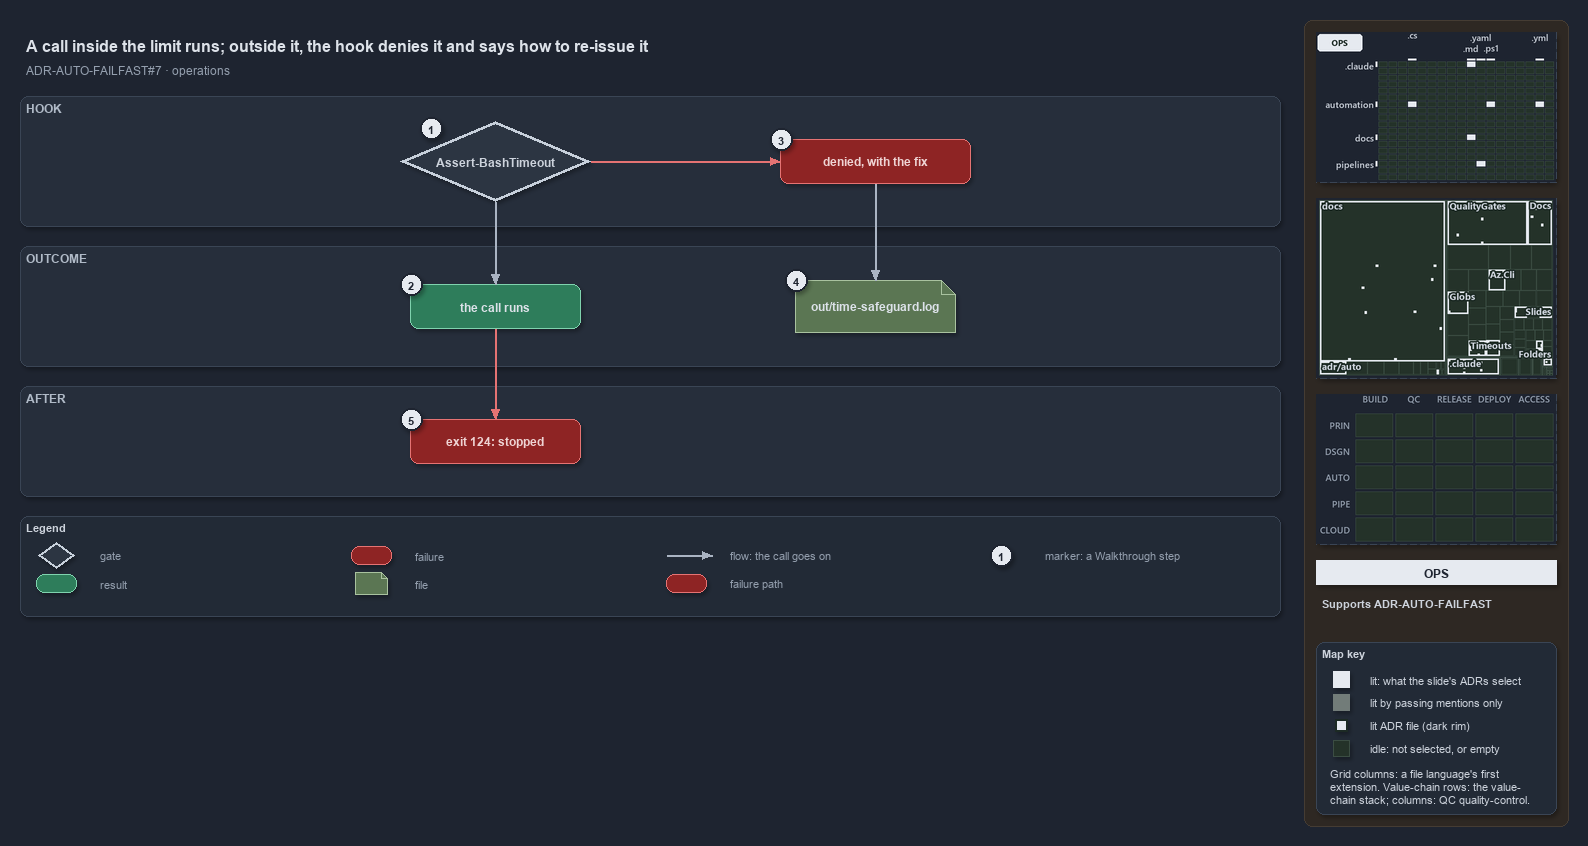

The diagram above was exported from draw.io. Its source (the exported page's mxGraphModel, read from the mxfile embedded in the PNG):
<mxGraphModel dx="1024" dy="768" grid="0" gridSize="10" guides="1" tooltips="1" connect="1" arrows="1" fold="1" page="1" pageScale="1" pageWidth="1572" pageHeight="650" background="#1E2430" math="0" shadow="1">
  <root>
    <mxCell id="0" />
    <mxCell id="1" parent="0" />
    <mxCell id="sidebar-bg" value="" style="rounded=1;arcSize=2;html=1;fillColor=#2E2823;strokeColor=#453C33;shadow=0;" vertex="1" parent="1">
      <mxGeometry x="1304" y="4" width="264" height="806" as="geometry" />
    </mxCell>
    <mxCell id="title" value="A call inside the limit runs; outside it, the hook denies it and says how to re-issue it" style="text;html=1;align=left;verticalAlign=middle;fontSize=16;fontStyle=1;fontColor=#DDE2E9;" vertex="1" parent="1">
      <mxGeometry x="20" y="14" width="1260" height="30" as="geometry" />
    </mxCell>
    <mxCell id="subtitle" value="ADR-AUTO-FAILFAST#7 &amp;#183; operations" style="text;html=1;align=left;verticalAlign=middle;fontSize=12;fontColor=#949FAE;" vertex="1" parent="1">
      <mxGeometry x="20" y="44" width="1240" height="20" as="geometry" />
    </mxCell>
    <mxCell id="band-hook" value="HOOK" style="rounded=1;html=1;arcSize=3;fillColor=#262E3B;strokeColor=#3A4555;verticalAlign=top;align=left;spacingLeft=8;fontStyle=1;fontSize=12;fontColor=#B0BAC7;" vertex="1" parent="1">
      <mxGeometry x="20" y="80" width="1260" height="130" as="geometry" />
    </mxCell>
    <mxCell id="band-outcome" value="OUTCOME" style="rounded=1;html=1;arcSize=3;fillColor=#262E3B;strokeColor=#3A4555;verticalAlign=top;align=left;spacingLeft=8;fontStyle=1;fontSize=12;fontColor=#B0BAC7;" vertex="1" parent="1">
      <mxGeometry x="20" y="230" width="1260" height="120" as="geometry" />
    </mxCell>
    <mxCell id="band-after" value="AFTER" style="rounded=1;html=1;arcSize=3;fillColor=#262E3B;strokeColor=#3A4555;verticalAlign=top;align=left;spacingLeft=8;fontStyle=1;fontSize=12;fontColor=#B0BAC7;" vertex="1" parent="1">
      <mxGeometry x="20" y="370" width="1260" height="110" as="geometry" />
    </mxCell>
    <mxCell id="g-hook" value="&lt;b&gt;Assert-BashTimeout&lt;/b&gt;" style="rhombus;whiteSpace=wrap;html=1;fillColor=#2C3542;strokeColor=#C7D0DB;strokeWidth=3;fontColor=#CDD3DC;fontSize=12;" vertex="1" parent="1">
      <mxGeometry x="400" y="105" width="190" height="80" as="geometry" />
    </mxCell>
    <mxCell id="g-deny" value="&lt;b&gt;denied, with the fix&lt;/b&gt;" style="rounded=1;whiteSpace=wrap;html=1;arcSize=20;fillColor=#8E2424;strokeColor=#E57373;fontColor=#EFD4D4;fontSize=12;" vertex="1" parent="1">
      <mxGeometry x="780" y="123" width="190" height="44" as="geometry" />
    </mxCell>
    <mxCell id="g-runs" value="&lt;b&gt;the call runs&lt;/b&gt;" style="rounded=1;whiteSpace=wrap;html=1;arcSize=20;fillColor=#2E7D5B;strokeColor=#7FD3AE;fontColor=#DDE2E9;fontSize=12;" vertex="1" parent="1">
      <mxGeometry x="410" y="268" width="170" height="44" as="geometry" />
    </mxCell>
    <mxCell id="g-log" value="&lt;b&gt;out/time-safeguard.log&lt;/b&gt;" style="shape=note;size=14;whiteSpace=wrap;html=1;fillColor=#5B7653;strokeColor=#A9C29F;fontColor=#DDE2E9;fontSize=12;" vertex="1" parent="1">
      <mxGeometry x="795" y="264" width="160" height="52" as="geometry" />
    </mxCell>
    <mxCell id="g-stopped" value="&lt;b&gt;exit 124: stopped&lt;/b&gt;" style="rounded=1;whiteSpace=wrap;html=1;arcSize=20;fillColor=#8E2424;strokeColor=#E57373;fontColor=#EFD4D4;fontSize=12;" vertex="1" parent="1">
      <mxGeometry x="410" y="403" width="170" height="44" as="geometry" />
    </mxCell>
    <mxCell id="p-e-hook-deny-a" value="" style="text;html=1;strokeColor=none;fillColor=none;" vertex="1" parent="1">
      <mxGeometry x="590" y="145" width="1" height="1" as="geometry" />
    </mxCell>
    <mxCell id="p-e-hook-deny-b" value="" style="text;html=1;strokeColor=none;fillColor=none;" vertex="1" parent="1">
      <mxGeometry x="780" y="145" width="1" height="1" as="geometry" />
    </mxCell>
    <mxCell id="e-hook-deny" value="" style="edgeStyle=orthogonalEdgeStyle;rounded=1;html=1;fontSize=10;fontColor=#CDD3DC;endArrow=block;strokeColor=#E57373;shadow=0;" edge="1" parent="1" source="p-e-hook-deny-a" target="p-e-hook-deny-b">
      <mxGeometry relative="1" as="geometry" />
    </mxCell>
    <mxCell id="p-e-hook-runs-a" value="" style="text;html=1;strokeColor=none;fillColor=none;" vertex="1" parent="1">
      <mxGeometry x="495" y="185" width="1" height="1" as="geometry" />
    </mxCell>
    <mxCell id="p-e-hook-runs-b" value="" style="text;html=1;strokeColor=none;fillColor=none;" vertex="1" parent="1">
      <mxGeometry x="495" y="268" width="1" height="1" as="geometry" />
    </mxCell>
    <mxCell id="e-hook-runs" value="" style="edgeStyle=orthogonalEdgeStyle;rounded=1;html=1;fontSize=10;fontColor=#CDD3DC;endArrow=block;strokeColor=#AAB4C3;shadow=0;" edge="1" parent="1" source="p-e-hook-runs-a" target="p-e-hook-runs-b">
      <mxGeometry relative="1" as="geometry" />
    </mxCell>
    <mxCell id="p-e-deny-log-a" value="" style="text;html=1;strokeColor=none;fillColor=none;" vertex="1" parent="1">
      <mxGeometry x="875" y="167" width="1" height="1" as="geometry" />
    </mxCell>
    <mxCell id="p-e-deny-log-b" value="" style="text;html=1;strokeColor=none;fillColor=none;" vertex="1" parent="1">
      <mxGeometry x="875" y="264" width="1" height="1" as="geometry" />
    </mxCell>
    <mxCell id="e-deny-log" value="" style="edgeStyle=orthogonalEdgeStyle;rounded=1;html=1;fontSize=10;fontColor=#CDD3DC;endArrow=block;strokeColor=#AAB4C3;shadow=0;" edge="1" parent="1" source="p-e-deny-log-a" target="p-e-deny-log-b">
      <mxGeometry relative="1" as="geometry" />
    </mxCell>
    <mxCell id="p-e-runs-stopped-a" value="" style="text;html=1;strokeColor=none;fillColor=none;" vertex="1" parent="1">
      <mxGeometry x="495" y="312" width="1" height="1" as="geometry" />
    </mxCell>
    <mxCell id="p-e-runs-stopped-b" value="" style="text;html=1;strokeColor=none;fillColor=none;" vertex="1" parent="1">
      <mxGeometry x="495" y="403" width="1" height="1" as="geometry" />
    </mxCell>
    <mxCell id="e-runs-stopped" value="" style="edgeStyle=orthogonalEdgeStyle;rounded=1;html=1;fontSize=10;fontColor=#CDD3DC;endArrow=block;strokeColor=#E57373;shadow=0;" edge="1" parent="1" source="p-e-runs-stopped-a" target="p-e-runs-stopped-b">
      <mxGeometry relative="1" as="geometry" />
    </mxCell>
    <mxCell id="mark-1" value="1" style="ellipse;html=1;fillColor=#E6EAF0;strokeColor=#1E2430;strokeWidth=2;fontColor=#1E2430;fontStyle=1;fontSize=11;" vertex="1" parent="1">
      <mxGeometry x="420" y="101" width="22" height="22" as="geometry" />
    </mxCell>
    <mxCell id="mark-2" value="2" style="ellipse;html=1;fillColor=#E6EAF0;strokeColor=#1E2430;strokeWidth=2;fontColor=#1E2430;fontStyle=1;fontSize=11;" vertex="1" parent="1">
      <mxGeometry x="400" y="257" width="22" height="22" as="geometry" />
    </mxCell>
    <mxCell id="mark-3" value="3" style="ellipse;html=1;fillColor=#E6EAF0;strokeColor=#1E2430;strokeWidth=2;fontColor=#1E2430;fontStyle=1;fontSize=11;" vertex="1" parent="1">
      <mxGeometry x="770" y="112" width="22" height="22" as="geometry" />
    </mxCell>
    <mxCell id="mark-4" value="4" style="ellipse;html=1;fillColor=#E6EAF0;strokeColor=#1E2430;strokeWidth=2;fontColor=#1E2430;fontStyle=1;fontSize=11;" vertex="1" parent="1">
      <mxGeometry x="785" y="253" width="22" height="22" as="geometry" />
    </mxCell>
    <mxCell id="mark-5" value="5" style="ellipse;html=1;fillColor=#E6EAF0;strokeColor=#1E2430;strokeWidth=2;fontColor=#1E2430;fontStyle=1;fontSize=11;" vertex="1" parent="1">
      <mxGeometry x="400" y="392" width="22" height="22" as="geometry" />
    </mxCell>
    <mxCell id="legend" value="&lt;b&gt;Legend&lt;/b&gt;" style="rounded=1;whiteSpace=wrap;html=1;arcSize=6;fillColor=#222A36;strokeColor=#3A4555;align=left;verticalAlign=top;spacing=8;fontSize=11;fontColor=#CDD3DC;" vertex="1" parent="1">
      <mxGeometry x="20" y="500" width="1260" height="100" as="geometry" />
    </mxCell>
    <mxCell id="lg-0" value="" style="rhombus;html=1;fillColor=#2C3542;strokeColor=#C7D0DB;strokeWidth=2;fontColor=#CDD3DC;" vertex="1" parent="1">
      <mxGeometry x="38" y="526" width="36" height="26" as="geometry" />
    </mxCell>
    <mxCell id="lg-0-t" value="gate" style="text;html=1;align=left;verticalAlign=middle;fontSize=11;fontColor=#949FAE;" vertex="1" parent="1">
      <mxGeometry x="94" y="529" width="245" height="20" as="geometry" />
    </mxCell>
    <mxCell id="lg-1" value="" style="rounded=1;html=1;arcSize=20;fillColor=#2E7D5B;strokeColor=#7FD3AE;" vertex="1" parent="1">
      <mxGeometry x="36" y="558" width="40" height="18" as="geometry" />
    </mxCell>
    <mxCell id="lg-1-t" value="result" style="text;html=1;align=left;verticalAlign=middle;fontSize=11;fontColor=#949FAE;" vertex="1" parent="1">
      <mxGeometry x="94" y="557" width="245" height="20" as="geometry" />
    </mxCell>
    <mxCell id="lg-2" value="" style="rounded=1;html=1;arcSize=20;fillColor=#8E2424;strokeColor=#E57373;" vertex="1" parent="1">
      <mxGeometry x="351" y="530" width="40" height="18" as="geometry" />
    </mxCell>
    <mxCell id="lg-2-t" value="failure" style="text;html=1;align=left;verticalAlign=middle;fontSize=11;fontColor=#949FAE;" vertex="1" parent="1">
      <mxGeometry x="409" y="529" width="245" height="20" as="geometry" />
    </mxCell>
    <mxCell id="lg-3" value="" style="shape=note;size=6;html=1;fillColor=#5B7653;strokeColor=#A9C29F;" vertex="1" parent="1">
      <mxGeometry x="355" y="556" width="32" height="22" as="geometry" />
    </mxCell>
    <mxCell id="lg-3-t" value="file" style="text;html=1;align=left;verticalAlign=middle;fontSize=11;fontColor=#949FAE;" vertex="1" parent="1">
      <mxGeometry x="409" y="557" width="245" height="20" as="geometry" />
    </mxCell>
    <mxCell id="lg-4-a" value="" style="text;html=1;strokeColor=none;fillColor=none;" vertex="1" parent="1">
      <mxGeometry x="666" y="539" width="1" height="1" as="geometry" />
    </mxCell>
    <mxCell id="lg-4-b" value="" style="text;html=1;strokeColor=none;fillColor=none;" vertex="1" parent="1">
      <mxGeometry x="712" y="539" width="1" height="1" as="geometry" />
    </mxCell>
    <mxCell id="lg-4" value="" style="edgeStyle=orthogonalEdgeStyle;rounded=1;html=1;fontSize=10;fontColor=#CDD3DC;endArrow=block;strokeColor=#AAB4C3;shadow=0;" edge="1" parent="1" source="lg-4-a" target="lg-4-b">
      <mxGeometry relative="1" as="geometry" />
    </mxCell>
    <mxCell id="lg-4-t" value="flow: the call goes on" style="text;html=1;align=left;verticalAlign=middle;fontSize=11;fontColor=#949FAE;" vertex="1" parent="1">
      <mxGeometry x="724" y="529" width="245" height="20" as="geometry" />
    </mxCell>
    <mxCell id="lg-5" value="" style="rounded=1;html=1;arcSize=20;fillColor=#8E2424;strokeColor=#E57373;" vertex="1" parent="1">
      <mxGeometry x="666" y="558" width="40" height="18" as="geometry" />
    </mxCell>
    <mxCell id="lg-5-t" value="failure path" style="text;html=1;align=left;verticalAlign=middle;fontSize=11;fontColor=#949FAE;" vertex="1" parent="1">
      <mxGeometry x="724" y="557" width="245" height="20" as="geometry" />
    </mxCell>
    <mxCell id="lg-6" value="1" style="ellipse;html=1;fillColor=#E6EAF0;strokeColor=#1E2430;strokeWidth=2;fontColor=#1E2430;fontStyle=1;fontSize=11;" vertex="1" parent="1">
      <mxGeometry x="990" y="528" width="22" height="22" as="geometry" />
    </mxCell>
    <mxCell id="lg-6-t" value="marker: a Walkthrough step" style="text;html=1;align=left;verticalAlign=middle;fontSize=11;fontColor=#949FAE;" vertex="1" parent="1">
      <mxGeometry x="1039" y="529" width="245" height="20" as="geometry" />
    </mxCell>
    <mxCell id="minimap-grid" value="" style="shape=image;imageAspect=0;rounded=1;arcSize=4;whiteSpace=wrap;html=1;fillColor=#262E3B;strokeColor=#3A4555;dashed=1;fontColor=#949FAE;fontSize=11;image=data:image/png,(base64 omitted: 12172 chars);" vertex="1" parent="1">
      <mxGeometry x="1316" y="16" width="240" height="150" as="geometry" />
    </mxCell>
    <mxCell id="minimap-tree" value="" style="shape=image;imageAspect=0;rounded=1;arcSize=4;whiteSpace=wrap;html=1;fillColor=#262E3B;strokeColor=#3A4555;dashed=1;fontColor=#949FAE;fontSize=11;image=data:image/png,(base64 omitted: 23836 chars);" vertex="1" parent="1">
      <mxGeometry x="1316" y="182" width="240" height="180" as="geometry" />
    </mxCell>
    <mxCell id="minimap-chain" value="" style="shape=image;imageAspect=0;rounded=1;arcSize=4;whiteSpace=wrap;html=1;fillColor=#262E3B;strokeColor=#3A4555;dashed=1;fontColor=#949FAE;fontSize=11;image=data:image/png,(base64 omitted: 11912 chars);" vertex="1" parent="1">
      <mxGeometry x="1316" y="378" width="240" height="150" as="geometry" />
    </mxCell>
    <mxCell id="lens-badge" value="OPS" style="rounded=0;whiteSpace=wrap;html=1;align=center;verticalAlign=middle;fontSize=12;fontStyle=1;fontColor=#1E2430;fillColor=#E6EAF0;strokeColor=none;" vertex="1" parent="1">
      <mxGeometry x="1316" y="544" width="240" height="24" as="geometry" />
    </mxCell>
    <mxCell id="supports" value="&lt;b&gt;Supports&lt;/b&gt; ADR-AUTO-FAILFAST" style="text;html=1;whiteSpace=wrap;align=left;verticalAlign=top;fontSize=11;fontColor=#CDD3DC;" vertex="1" parent="1">
      <mxGeometry x="1316" y="576" width="240" height="38" as="geometry" />
    </mxCell>
    <mxCell id="mapkey" value="&lt;b&gt;Map key&lt;/b&gt;" style="rounded=1;arcSize=6;whiteSpace=wrap;html=1;align=left;verticalAlign=top;fontSize=11;fontColor=#CDD3DC;fillColor=#222A36;strokeColor=#3A4555;spacingLeft=8;spacingTop=2;" vertex="1" parent="1">
      <mxGeometry x="1316" y="626" width="240" height="172" as="geometry" />
    </mxCell>
    <mxCell id="mapkey-lit" value="" style="rounded=0;html=1;fillColor=#E6EAF0;strokeColor=#E6EAF0;" vertex="1" parent="1">
      <mxGeometry x="1333.0" y="655.0" width="16" height="16" as="geometry" />
    </mxCell>
    <mxCell id="mapkey-lit-text" value="lit: what the slide's ADRs select" style="text;html=1;align=left;verticalAlign=middle;fontSize=11;fontColor=#CDD3DC;" vertex="1" parent="1">
      <mxGeometry x="1364" y="653" width="184" height="20" as="geometry" />
    </mxCell>
    <mxCell id="mapkey-touched" value="" style="rounded=0;html=1;fillColor=#727C79;strokeColor=#727C79;" vertex="1" parent="1">
      <mxGeometry x="1333.0" y="678.0" width="16" height="16" as="geometry" />
    </mxCell>
    <mxCell id="mapkey-touched-text" value="lit by passing mentions only" style="text;html=1;align=left;verticalAlign=middle;fontSize=11;fontColor=#CDD3DC;" vertex="1" parent="1">
      <mxGeometry x="1364" y="676" width="184" height="20" as="geometry" />
    </mxCell>
    <mxCell id="mapkey-adr" value="" style="rounded=0;html=1;fillColor=#E6EAF0;strokeColor=#1C2A24;strokeWidth=2;" vertex="1" parent="1">
      <mxGeometry x="1335.0" y="703.0" width="12" height="12" as="geometry" />
    </mxCell>
    <mxCell id="mapkey-adr-text" value="lit ADR file (dark rim)" style="text;html=1;align=left;verticalAlign=middle;fontSize=11;fontColor=#CDD3DC;" vertex="1" parent="1">
      <mxGeometry x="1364" y="699" width="184" height="20" as="geometry" />
    </mxCell>
    <mxCell id="mapkey-idle" value="" style="rounded=0;html=1;fillColor=#243229;strokeColor=#3B4D43;" vertex="1" parent="1">
      <mxGeometry x="1333.0" y="724.0" width="16" height="16" as="geometry" />
    </mxCell>
    <mxCell id="mapkey-idle-text" value="idle: not selected, or empty" style="text;html=1;align=left;verticalAlign=middle;fontSize=11;fontColor=#CDD3DC;" vertex="1" parent="1">
      <mxGeometry x="1364" y="722" width="184" height="20" as="geometry" />
    </mxCell>
    <mxCell id="mapkey-codes" value="Grid columns: a file language's first&lt;br&gt;extension. Value-chain rows: the value-&lt;br&gt;chain stack; columns: QC quality-control." style="text;html=1;align=left;verticalAlign=top;whiteSpace=wrap;fontSize=11;fontColor=#CDD3DC;" vertex="1" parent="1">
      <mxGeometry x="1324" y="746" width="224" height="46" as="geometry" />
    </mxCell>
  </root>
</mxGraphModel>